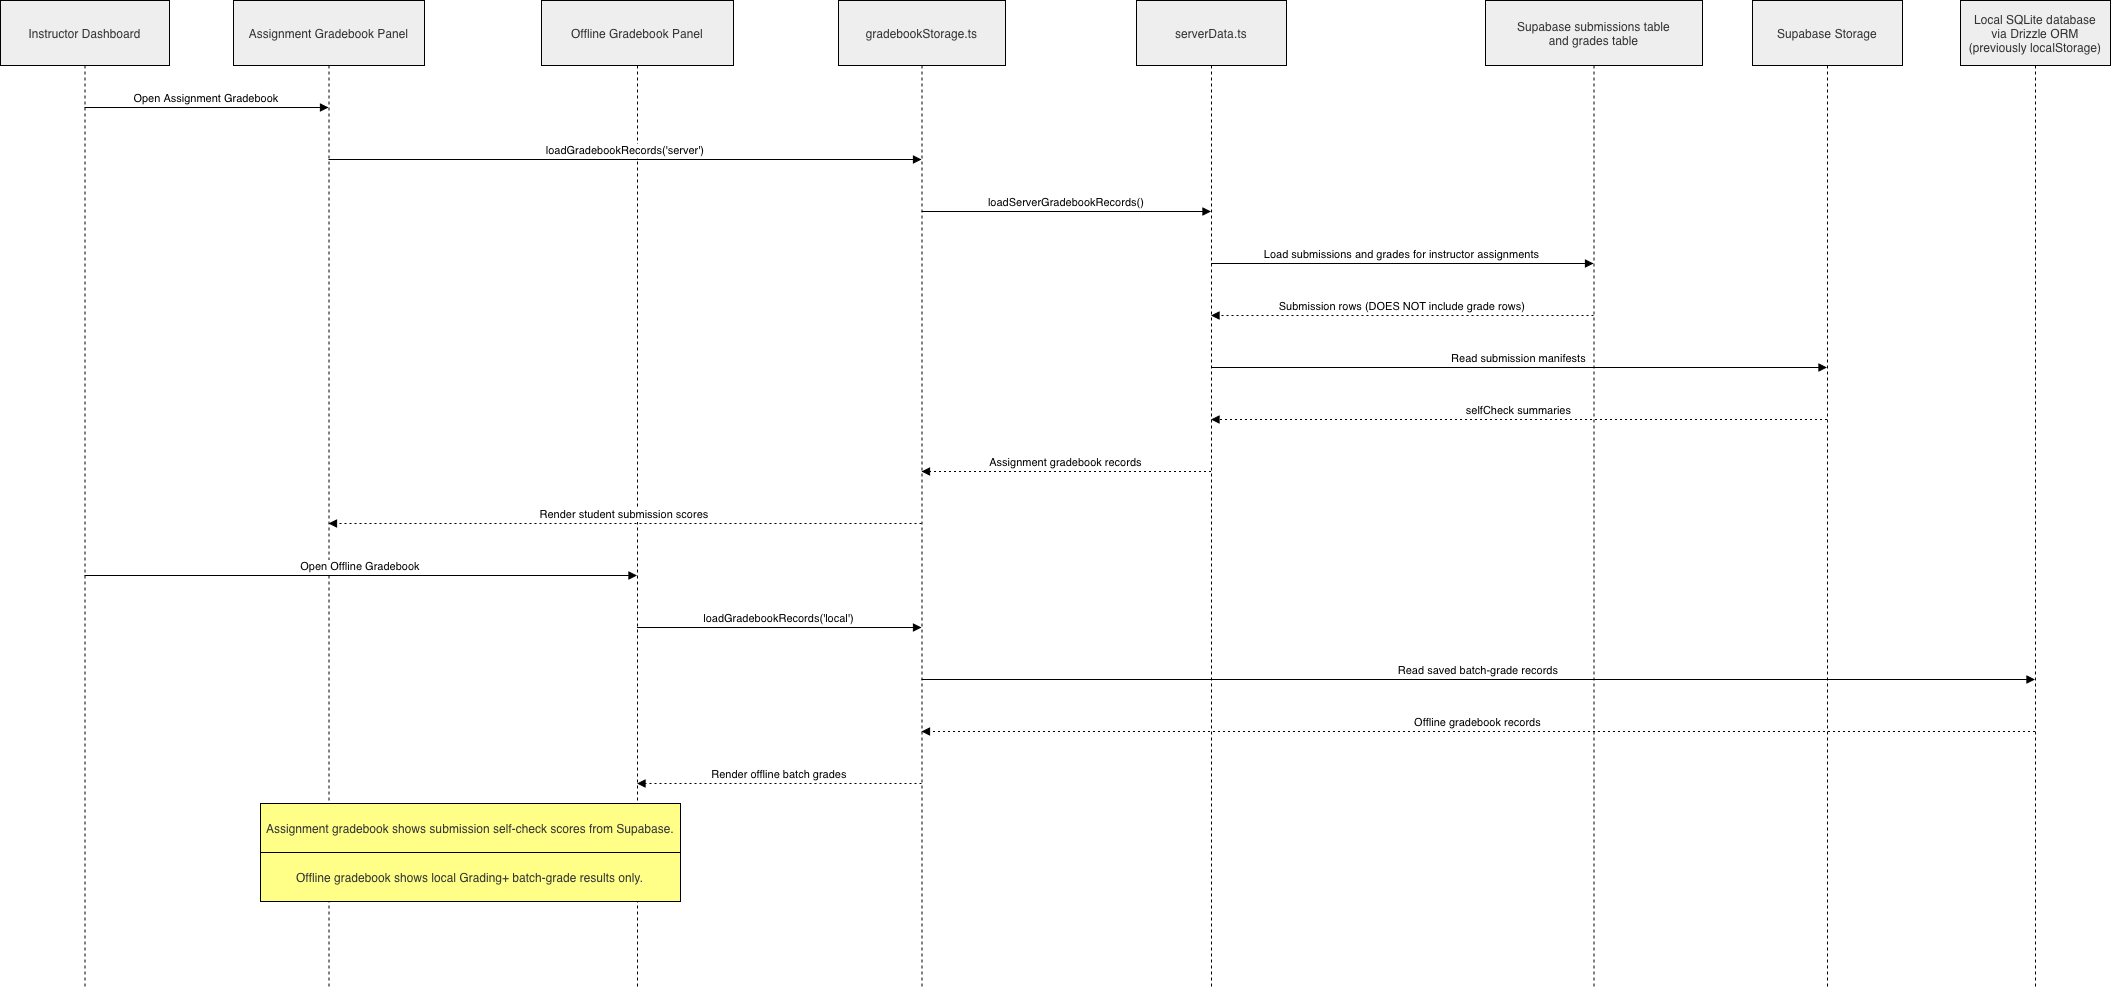

The diagram above was exported from draw.io. Its source (the exported page's mxGraphModel, read from the mxfile embedded in the PNG):
<mxGraphModel dx="774" dy="527" grid="1" gridSize="10" guides="1" tooltips="1" connect="1" arrows="1" fold="1" page="1" pageScale="1" pageWidth="850" pageHeight="1100" math="0" shadow="0">
  <root>
    <mxCell id="0" />
    <mxCell id="1" parent="0" />
    <mxCell id="UlVpGwq3M5aJbQ29IxaD-1" parent="1" style="shape=umlLifeline;perimeter=lifelinePerimeter;whiteSpace=wrap;container=1;dropTarget=0;collapsible=0;recursiveResize=0;outlineConnect=0;portConstraint=eastwest;newEdgeStyle={&quot;edgeStyle&quot;:&quot;elbowEdgeStyle&quot;,&quot;elbow&quot;:&quot;vertical&quot;,&quot;curved&quot;:0,&quot;rounded&quot;:0};size=65;fillColor=light-dark(#eeeeee,#1f2020);strokeColor=light-dark(#000000,#CCCCCC);fontColor=light-dark(#333333,#cccccc);" value="Instructor Dashboard" vertex="1">
      <mxGeometry height="986" width="169" x="20" y="20" as="geometry" />
    </mxCell>
    <mxCell id="UlVpGwq3M5aJbQ29IxaD-2" parent="1" style="shape=umlLifeline;perimeter=lifelinePerimeter;whiteSpace=wrap;container=1;dropTarget=0;collapsible=0;recursiveResize=0;outlineConnect=0;portConstraint=eastwest;newEdgeStyle={&quot;edgeStyle&quot;:&quot;elbowEdgeStyle&quot;,&quot;elbow&quot;:&quot;vertical&quot;,&quot;curved&quot;:0,&quot;rounded&quot;:0};size=65;fillColor=light-dark(#eeeeee,#1f2020);strokeColor=light-dark(#000000,#CCCCCC);fontColor=light-dark(#333333,#cccccc);" value="Assignment Gradebook Panel" vertex="1">
      <mxGeometry height="986" width="191" x="253" y="20" as="geometry" />
    </mxCell>
    <mxCell id="UlVpGwq3M5aJbQ29IxaD-3" parent="1" style="shape=umlLifeline;perimeter=lifelinePerimeter;whiteSpace=wrap;container=1;dropTarget=0;collapsible=0;recursiveResize=0;outlineConnect=0;portConstraint=eastwest;newEdgeStyle={&quot;edgeStyle&quot;:&quot;elbowEdgeStyle&quot;,&quot;elbow&quot;:&quot;vertical&quot;,&quot;curved&quot;:0,&quot;rounded&quot;:0};size=65;fillColor=light-dark(#eeeeee,#1f2020);strokeColor=light-dark(#000000,#CCCCCC);fontColor=light-dark(#333333,#cccccc);" value="Offline Gradebook Panel" vertex="1">
      <mxGeometry height="986" width="192" x="561" y="20" as="geometry" />
    </mxCell>
    <mxCell id="UlVpGwq3M5aJbQ29IxaD-4" parent="1" style="shape=umlLifeline;perimeter=lifelinePerimeter;whiteSpace=wrap;container=1;dropTarget=0;collapsible=0;recursiveResize=0;outlineConnect=0;portConstraint=eastwest;newEdgeStyle={&quot;edgeStyle&quot;:&quot;elbowEdgeStyle&quot;,&quot;elbow&quot;:&quot;vertical&quot;,&quot;curved&quot;:0,&quot;rounded&quot;:0};size=65;fillColor=light-dark(#eeeeee,#1f2020);strokeColor=light-dark(#000000,#CCCCCC);fontColor=light-dark(#333333,#cccccc);" value="gradebookStorage.ts" vertex="1">
      <mxGeometry height="986" width="167" x="858" y="20" as="geometry" />
    </mxCell>
    <mxCell id="UlVpGwq3M5aJbQ29IxaD-5" parent="1" style="shape=umlLifeline;perimeter=lifelinePerimeter;whiteSpace=wrap;container=1;dropTarget=0;collapsible=0;recursiveResize=0;outlineConnect=0;portConstraint=eastwest;newEdgeStyle={&quot;edgeStyle&quot;:&quot;elbowEdgeStyle&quot;,&quot;elbow&quot;:&quot;vertical&quot;,&quot;curved&quot;:0,&quot;rounded&quot;:0};size=65;fillColor=light-dark(#eeeeee,#1f2020);strokeColor=light-dark(#000000,#CCCCCC);fontColor=light-dark(#333333,#cccccc);" value="serverData.ts" vertex="1">
      <mxGeometry height="986" width="150" x="1156" y="20" as="geometry" />
    </mxCell>
    <mxCell id="UlVpGwq3M5aJbQ29IxaD-6" parent="1" style="shape=umlLifeline;perimeter=lifelinePerimeter;whiteSpace=wrap;container=1;dropTarget=0;collapsible=0;recursiveResize=0;outlineConnect=0;portConstraint=eastwest;newEdgeStyle={&quot;edgeStyle&quot;:&quot;elbowEdgeStyle&quot;,&quot;elbow&quot;:&quot;vertical&quot;,&quot;curved&quot;:0,&quot;rounded&quot;:0};size=65;fillColor=light-dark(#eeeeee,#1f2020);strokeColor=light-dark(#000000,#CCCCCC);fontColor=light-dark(#333333,#cccccc);" value="Supabase submissions table&#10;and grades table" vertex="1">
      <mxGeometry height="986" width="217" x="1505" y="20" as="geometry" />
    </mxCell>
    <mxCell id="UlVpGwq3M5aJbQ29IxaD-7" parent="1" style="shape=umlLifeline;perimeter=lifelinePerimeter;whiteSpace=wrap;container=1;dropTarget=0;collapsible=0;recursiveResize=0;outlineConnect=0;portConstraint=eastwest;newEdgeStyle={&quot;edgeStyle&quot;:&quot;elbowEdgeStyle&quot;,&quot;elbow&quot;:&quot;vertical&quot;,&quot;curved&quot;:0,&quot;rounded&quot;:0};size=65;fillColor=light-dark(#eeeeee,#1f2020);strokeColor=light-dark(#000000,#CCCCCC);fontColor=light-dark(#333333,#cccccc);" value="Supabase Storage" vertex="1">
      <mxGeometry height="986" width="150" x="1772" y="20" as="geometry" />
    </mxCell>
    <mxCell id="UlVpGwq3M5aJbQ29IxaD-8" parent="1" style="shape=umlLifeline;perimeter=lifelinePerimeter;whiteSpace=wrap;container=1;dropTarget=0;collapsible=0;recursiveResize=0;outlineConnect=0;portConstraint=eastwest;newEdgeStyle={&quot;edgeStyle&quot;:&quot;elbowEdgeStyle&quot;,&quot;elbow&quot;:&quot;vertical&quot;,&quot;curved&quot;:0,&quot;rounded&quot;:0};size=65;fillColor=light-dark(#eeeeee,#1f2020);strokeColor=light-dark(#000000,#CCCCCC);fontColor=light-dark(#333333,#cccccc);" value="Local SQLite database&#10;via Drizzle ORM&#10;(previously localStorage)" vertex="1">
      <mxGeometry height="986" width="150" x="1980" y="20" as="geometry" />
    </mxCell>
    <mxCell id="UlVpGwq3M5aJbQ29IxaD-9" edge="1" parent="1" source="UlVpGwq3M5aJbQ29IxaD-1" style="verticalAlign=bottom;edgeStyle=elbowEdgeStyle;elbow=vertical;curved=0;rounded=0;endArrow=block;strokeColor=light-dark(#000000,#CCCCCC);" target="UlVpGwq3M5aJbQ29IxaD-2" value="Open Assignment Gradebook">
      <mxGeometry relative="1" as="geometry">
        <Array as="points">
          <mxPoint x="235" y="127" />
        </Array>
      </mxGeometry>
    </mxCell>
    <mxCell id="UlVpGwq3M5aJbQ29IxaD-10" edge="1" parent="1" source="UlVpGwq3M5aJbQ29IxaD-2" style="verticalAlign=bottom;edgeStyle=elbowEdgeStyle;elbow=vertical;curved=0;rounded=0;endArrow=block;strokeColor=light-dark(#000000,#CCCCCC);" target="UlVpGwq3M5aJbQ29IxaD-4" value="loadGradebookRecords('server')">
      <mxGeometry relative="1" as="geometry">
        <Array as="points">
          <mxPoint x="654" y="179" />
        </Array>
      </mxGeometry>
    </mxCell>
    <mxCell id="UlVpGwq3M5aJbQ29IxaD-11" edge="1" parent="1" source="UlVpGwq3M5aJbQ29IxaD-4" style="verticalAlign=bottom;edgeStyle=elbowEdgeStyle;elbow=vertical;curved=0;rounded=0;endArrow=block;strokeColor=light-dark(#000000,#CCCCCC);" target="UlVpGwq3M5aJbQ29IxaD-5" value="loadServerGradebookRecords()">
      <mxGeometry relative="1" as="geometry">
        <Array as="points">
          <mxPoint x="1095" y="231" />
        </Array>
      </mxGeometry>
    </mxCell>
    <mxCell id="UlVpGwq3M5aJbQ29IxaD-12" edge="1" parent="1" source="UlVpGwq3M5aJbQ29IxaD-5" style="verticalAlign=bottom;edgeStyle=elbowEdgeStyle;elbow=vertical;curved=0;rounded=0;endArrow=block;strokeColor=light-dark(#000000,#CCCCCC);" target="UlVpGwq3M5aJbQ29IxaD-6" value="Load submissions and grades for instructor assignments">
      <mxGeometry relative="1" as="geometry">
        <Array as="points">
          <mxPoint x="1431" y="283" />
        </Array>
      </mxGeometry>
    </mxCell>
    <mxCell id="UlVpGwq3M5aJbQ29IxaD-13" edge="1" parent="1" source="UlVpGwq3M5aJbQ29IxaD-6" style="verticalAlign=bottom;edgeStyle=elbowEdgeStyle;elbow=vertical;curved=0;rounded=0;dashed=1;dashPattern=2 3;endArrow=block;strokeColor=light-dark(#000000,#CCCCCC);" target="UlVpGwq3M5aJbQ29IxaD-5" value="Submission rows (DOES NOT include grade rows)">
      <mxGeometry relative="1" as="geometry">
        <Array as="points">
          <mxPoint x="1434" y="335" />
        </Array>
      </mxGeometry>
    </mxCell>
    <mxCell id="UlVpGwq3M5aJbQ29IxaD-14" edge="1" parent="1" source="UlVpGwq3M5aJbQ29IxaD-5" style="verticalAlign=bottom;edgeStyle=elbowEdgeStyle;elbow=vertical;curved=0;rounded=0;endArrow=block;strokeColor=light-dark(#000000,#CCCCCC);" target="UlVpGwq3M5aJbQ29IxaD-7" value="Read submission manifests">
      <mxGeometry relative="1" as="geometry">
        <Array as="points">
          <mxPoint x="1547" y="387" />
        </Array>
      </mxGeometry>
    </mxCell>
    <mxCell id="UlVpGwq3M5aJbQ29IxaD-15" edge="1" parent="1" source="UlVpGwq3M5aJbQ29IxaD-7" style="verticalAlign=bottom;edgeStyle=elbowEdgeStyle;elbow=vertical;curved=0;rounded=0;dashed=1;dashPattern=2 3;endArrow=block;strokeColor=light-dark(#000000,#CCCCCC);" target="UlVpGwq3M5aJbQ29IxaD-5" value="selfCheck summaries">
      <mxGeometry relative="1" as="geometry">
        <Array as="points">
          <mxPoint x="1550" y="439" />
        </Array>
      </mxGeometry>
    </mxCell>
    <mxCell id="UlVpGwq3M5aJbQ29IxaD-16" edge="1" parent="1" source="UlVpGwq3M5aJbQ29IxaD-5" style="verticalAlign=bottom;edgeStyle=elbowEdgeStyle;elbow=vertical;curved=0;rounded=0;dashed=1;dashPattern=2 3;endArrow=block;strokeColor=light-dark(#000000,#CCCCCC);" target="UlVpGwq3M5aJbQ29IxaD-4" value="Assignment gradebook records">
      <mxGeometry relative="1" as="geometry">
        <Array as="points">
          <mxPoint x="1098" y="491" />
        </Array>
      </mxGeometry>
    </mxCell>
    <mxCell id="UlVpGwq3M5aJbQ29IxaD-17" edge="1" parent="1" source="UlVpGwq3M5aJbQ29IxaD-4" style="verticalAlign=bottom;edgeStyle=elbowEdgeStyle;elbow=vertical;curved=0;rounded=0;dashed=1;dashPattern=2 3;endArrow=block;strokeColor=light-dark(#000000,#CCCCCC);" target="UlVpGwq3M5aJbQ29IxaD-2" value="Render student submission scores">
      <mxGeometry relative="1" as="geometry">
        <Array as="points">
          <mxPoint x="657" y="543" />
        </Array>
      </mxGeometry>
    </mxCell>
    <mxCell id="UlVpGwq3M5aJbQ29IxaD-18" edge="1" parent="1" source="UlVpGwq3M5aJbQ29IxaD-1" style="verticalAlign=bottom;edgeStyle=elbowEdgeStyle;elbow=vertical;curved=0;rounded=0;endArrow=block;strokeColor=light-dark(#000000,#CCCCCC);" target="UlVpGwq3M5aJbQ29IxaD-3" value="Open Offline Gradebook">
      <mxGeometry relative="1" as="geometry">
        <Array as="points">
          <mxPoint x="389" y="595" />
        </Array>
      </mxGeometry>
    </mxCell>
    <mxCell id="UlVpGwq3M5aJbQ29IxaD-19" edge="1" parent="1" source="UlVpGwq3M5aJbQ29IxaD-3" style="verticalAlign=bottom;edgeStyle=elbowEdgeStyle;elbow=vertical;curved=0;rounded=0;endArrow=block;strokeColor=light-dark(#000000,#CCCCCC);" target="UlVpGwq3M5aJbQ29IxaD-4" value="loadGradebookRecords('local')">
      <mxGeometry relative="1" as="geometry">
        <Array as="points">
          <mxPoint x="808" y="647" />
        </Array>
      </mxGeometry>
    </mxCell>
    <mxCell id="UlVpGwq3M5aJbQ29IxaD-20" edge="1" parent="1" source="UlVpGwq3M5aJbQ29IxaD-4" style="verticalAlign=bottom;edgeStyle=elbowEdgeStyle;elbow=vertical;curved=0;rounded=0;endArrow=block;strokeColor=light-dark(#000000,#CCCCCC);" target="UlVpGwq3M5aJbQ29IxaD-8" value="Read saved batch-grade records">
      <mxGeometry relative="1" as="geometry">
        <Array as="points">
          <mxPoint x="1503" y="699" />
        </Array>
      </mxGeometry>
    </mxCell>
    <mxCell id="UlVpGwq3M5aJbQ29IxaD-21" edge="1" parent="1" source="UlVpGwq3M5aJbQ29IxaD-8" style="verticalAlign=bottom;edgeStyle=elbowEdgeStyle;elbow=vertical;curved=0;rounded=0;dashed=1;dashPattern=2 3;endArrow=block;strokeColor=light-dark(#000000,#CCCCCC);" target="UlVpGwq3M5aJbQ29IxaD-4" value="Offline gradebook records">
      <mxGeometry relative="1" as="geometry">
        <Array as="points">
          <mxPoint x="1506" y="751" />
        </Array>
      </mxGeometry>
    </mxCell>
    <mxCell id="UlVpGwq3M5aJbQ29IxaD-22" edge="1" parent="1" source="UlVpGwq3M5aJbQ29IxaD-4" style="verticalAlign=bottom;edgeStyle=elbowEdgeStyle;elbow=vertical;curved=0;rounded=0;dashed=1;dashPattern=2 3;endArrow=block;strokeColor=light-dark(#000000,#CCCCCC);" target="UlVpGwq3M5aJbQ29IxaD-3" value="Render offline batch grades">
      <mxGeometry relative="1" as="geometry">
        <Array as="points">
          <mxPoint x="811" y="803" />
        </Array>
      </mxGeometry>
    </mxCell>
    <mxCell id="UlVpGwq3M5aJbQ29IxaD-23" parent="1" style="fillColor=#ffff88;strokeColor=light-dark(#000000,#CCCCCC);fontColor=light-dark(#333333,#cccccc);" value="Assignment gradebook shows submission self-check scores from Supabase." vertex="1">
      <mxGeometry height="49" width="420" x="280" y="823" as="geometry" />
    </mxCell>
    <mxCell id="UlVpGwq3M5aJbQ29IxaD-24" parent="1" style="fillColor=#ffff88;strokeColor=light-dark(#000000,#CCCCCC);fontColor=light-dark(#333333,#cccccc);" value="Offline gradebook shows local Grading+ batch-grade results only." vertex="1">
      <mxGeometry height="49" width="420" x="280" y="872" as="geometry" />
    </mxCell>
  </root>
</mxGraphModel>